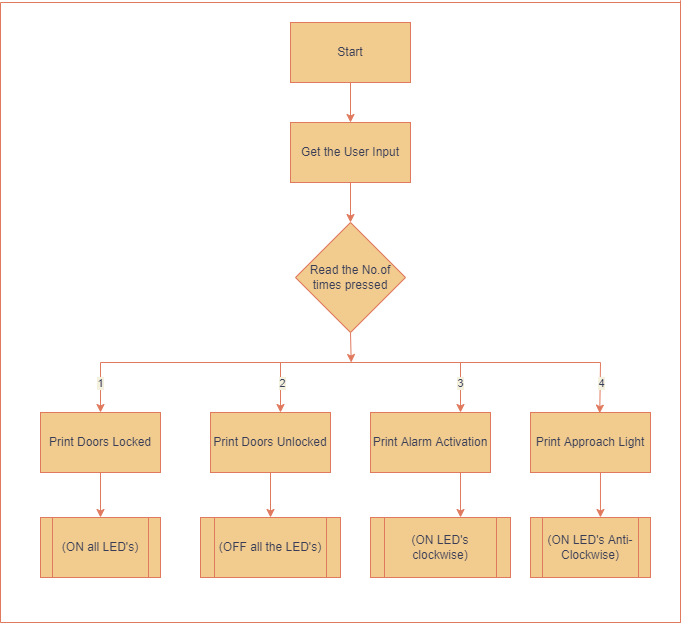

The diagram above was exported from draw.io. Its source (the exported page's mxGraphModel, read from the mxfile embedded in the PNG):
<mxGraphModel dx="1564" dy="956" grid="1" gridSize="10" guides="1" tooltips="1" connect="1" arrows="1" fold="1" page="1" pageScale="1" pageWidth="1654" pageHeight="1169" background="#FFFFFF" math="0" shadow="0">
  <root>
    <mxCell id="0" />
    <mxCell id="1" parent="0" />
    <mxCell id="UBRYPpKoyNnIUFyATPAj-8" style="edgeStyle=orthogonalEdgeStyle;rounded=0;orthogonalLoop=1;jettySize=auto;html=1;exitX=0.5;exitY=1;exitDx=0;exitDy=0;entryX=0.5;entryY=0;entryDx=0;entryDy=0;labelBackgroundColor=#F4F1DE;strokeColor=#E07A5F;fontColor=#393C56;" edge="1" parent="1" source="UBRYPpKoyNnIUFyATPAj-1" target="UBRYPpKoyNnIUFyATPAj-2">
      <mxGeometry relative="1" as="geometry" />
    </mxCell>
    <mxCell id="UBRYPpKoyNnIUFyATPAj-1" value="Start" style="rounded=0;whiteSpace=wrap;html=1;fillColor=#F2CC8F;strokeColor=#E07A5F;fontColor=#393C56;" vertex="1" parent="1">
      <mxGeometry x="410" y="60" width="120" height="60" as="geometry" />
    </mxCell>
    <mxCell id="UBRYPpKoyNnIUFyATPAj-9" style="edgeStyle=orthogonalEdgeStyle;rounded=0;orthogonalLoop=1;jettySize=auto;html=1;exitX=0.5;exitY=1;exitDx=0;exitDy=0;entryX=0.5;entryY=0;entryDx=0;entryDy=0;labelBackgroundColor=#F4F1DE;strokeColor=#E07A5F;fontColor=#393C56;" edge="1" parent="1" source="UBRYPpKoyNnIUFyATPAj-2">
      <mxGeometry relative="1" as="geometry">
        <mxPoint x="470" y="259.9999999999999" as="targetPoint" />
      </mxGeometry>
    </mxCell>
    <mxCell id="UBRYPpKoyNnIUFyATPAj-2" value="Get the User Input" style="rounded=0;whiteSpace=wrap;html=1;fillColor=#F2CC8F;strokeColor=#E07A5F;fontColor=#393C56;" vertex="1" parent="1">
      <mxGeometry x="410" y="160" width="120" height="60" as="geometry" />
    </mxCell>
    <mxCell id="UBRYPpKoyNnIUFyATPAj-4" value="(ON all LED's)" style="shape=process;whiteSpace=wrap;html=1;backgroundOutline=1;rounded=0;fillColor=#F2CC8F;strokeColor=#E07A5F;fontColor=#393C56;" vertex="1" parent="1">
      <mxGeometry x="160" y="555" width="120" height="60" as="geometry" />
    </mxCell>
    <mxCell id="UBRYPpKoyNnIUFyATPAj-5" value="(OFF all the LED's)" style="shape=process;whiteSpace=wrap;html=1;backgroundOutline=1;rounded=0;fillColor=#F2CC8F;strokeColor=#E07A5F;fontColor=#393C56;" vertex="1" parent="1">
      <mxGeometry x="320" y="555" width="140" height="60" as="geometry" />
    </mxCell>
    <mxCell id="UBRYPpKoyNnIUFyATPAj-6" value="&lt;font style=&quot;font-size: 12px&quot;&gt;(ON LED's clockwise)&lt;/font&gt;" style="shape=process;whiteSpace=wrap;html=1;backgroundOutline=1;rounded=0;fillColor=#F2CC8F;strokeColor=#E07A5F;fontColor=#393C56;" vertex="1" parent="1">
      <mxGeometry x="490" y="555" width="140" height="60" as="geometry" />
    </mxCell>
    <mxCell id="UBRYPpKoyNnIUFyATPAj-7" value="(ON LED's Anti-Clockwise)" style="shape=process;whiteSpace=wrap;html=1;backgroundOutline=1;rounded=0;fillColor=#F2CC8F;strokeColor=#E07A5F;fontColor=#393C56;" vertex="1" parent="1">
      <mxGeometry x="650" y="555" width="120" height="60" as="geometry" />
    </mxCell>
    <mxCell id="UBRYPpKoyNnIUFyATPAj-10" value="" style="endArrow=none;html=1;rounded=0;labelBackgroundColor=#F4F1DE;strokeColor=#E07A5F;fontColor=#393C56;" edge="1" parent="1">
      <mxGeometry width="50" height="50" relative="1" as="geometry">
        <mxPoint x="220" y="400" as="sourcePoint" />
        <mxPoint x="720" y="400" as="targetPoint" />
      </mxGeometry>
    </mxCell>
    <mxCell id="UBRYPpKoyNnIUFyATPAj-12" value="" style="endArrow=classic;html=1;rounded=0;entryX=0.5;entryY=0;entryDx=0;entryDy=0;labelBackgroundColor=#F4F1DE;strokeColor=#E07A5F;fontColor=#393C56;" edge="1" parent="1" target="UBRYPpKoyNnIUFyATPAj-4">
      <mxGeometry width="50" height="50" relative="1" as="geometry">
        <mxPoint x="220" y="480" as="sourcePoint" />
        <mxPoint x="270" y="280" as="targetPoint" />
      </mxGeometry>
    </mxCell>
    <mxCell id="UBRYPpKoyNnIUFyATPAj-13" value="" style="endArrow=classic;html=1;rounded=0;entryX=0.5;entryY=0;entryDx=0;entryDy=0;labelBackgroundColor=#F4F1DE;strokeColor=#E07A5F;fontColor=#393C56;" edge="1" parent="1" target="UBRYPpKoyNnIUFyATPAj-5">
      <mxGeometry width="50" height="50" relative="1" as="geometry">
        <mxPoint x="390" y="480" as="sourcePoint" />
        <mxPoint x="430" y="340" as="targetPoint" />
      </mxGeometry>
    </mxCell>
    <mxCell id="UBRYPpKoyNnIUFyATPAj-14" value="" style="endArrow=classic;html=1;rounded=0;entryX=0.643;entryY=0;entryDx=0;entryDy=0;entryPerimeter=0;labelBackgroundColor=#F4F1DE;strokeColor=#E07A5F;fontColor=#393C56;" edge="1" parent="1" target="UBRYPpKoyNnIUFyATPAj-6">
      <mxGeometry width="50" height="50" relative="1" as="geometry">
        <mxPoint x="580" y="480" as="sourcePoint" />
        <mxPoint x="630" y="290" as="targetPoint" />
        <Array as="points" />
      </mxGeometry>
    </mxCell>
    <mxCell id="UBRYPpKoyNnIUFyATPAj-15" value="" style="endArrow=classic;html=1;rounded=0;entryX=0.583;entryY=0;entryDx=0;entryDy=0;entryPerimeter=0;labelBackgroundColor=#F4F1DE;strokeColor=#E07A5F;fontColor=#393C56;" edge="1" parent="1" target="UBRYPpKoyNnIUFyATPAj-7">
      <mxGeometry width="50" height="50" relative="1" as="geometry">
        <mxPoint x="720" y="480" as="sourcePoint" />
        <mxPoint x="870" y="320" as="targetPoint" />
        <Array as="points" />
      </mxGeometry>
    </mxCell>
    <mxCell id="UBRYPpKoyNnIUFyATPAj-16" value="" style="endArrow=none;html=1;rounded=0;labelBackgroundColor=#F4F1DE;strokeColor=#E07A5F;fontColor=#393C56;" edge="1" parent="1">
      <mxGeometry width="50" height="50" relative="1" as="geometry">
        <mxPoint x="120" y="40" as="sourcePoint" />
        <mxPoint x="800" y="40" as="targetPoint" />
      </mxGeometry>
    </mxCell>
    <mxCell id="UBRYPpKoyNnIUFyATPAj-17" value="" style="endArrow=none;html=1;rounded=0;labelBackgroundColor=#F4F1DE;strokeColor=#E07A5F;fontColor=#393C56;" edge="1" parent="1">
      <mxGeometry width="50" height="50" relative="1" as="geometry">
        <mxPoint x="120" y="660" as="sourcePoint" />
        <mxPoint x="120" y="40" as="targetPoint" />
      </mxGeometry>
    </mxCell>
    <mxCell id="UBRYPpKoyNnIUFyATPAj-18" value="" style="endArrow=none;html=1;rounded=0;labelBackgroundColor=#F4F1DE;strokeColor=#E07A5F;fontColor=#393C56;" edge="1" parent="1">
      <mxGeometry width="50" height="50" relative="1" as="geometry">
        <mxPoint x="120" y="660" as="sourcePoint" />
        <mxPoint x="800.4167175292969" y="660" as="targetPoint" />
      </mxGeometry>
    </mxCell>
    <mxCell id="UBRYPpKoyNnIUFyATPAj-19" value="" style="endArrow=none;html=1;rounded=0;labelBackgroundColor=#F4F1DE;strokeColor=#E07A5F;fontColor=#393C56;" edge="1" parent="1">
      <mxGeometry width="50" height="50" relative="1" as="geometry">
        <mxPoint x="800" y="660" as="sourcePoint" />
        <mxPoint x="800" y="37.777811686197914" as="targetPoint" />
      </mxGeometry>
    </mxCell>
    <mxCell id="UBRYPpKoyNnIUFyATPAj-31" style="edgeStyle=orthogonalEdgeStyle;curved=0;rounded=1;sketch=0;orthogonalLoop=1;jettySize=auto;html=1;exitX=0.5;exitY=1;exitDx=0;exitDy=0;fontColor=#393C56;strokeColor=#E07A5F;fillColor=#F2CC8F;labelBackgroundColor=#F4F1DE;" edge="1" parent="1" source="UBRYPpKoyNnIUFyATPAj-20">
      <mxGeometry relative="1" as="geometry">
        <mxPoint x="470.7272727272725" y="400" as="targetPoint" />
      </mxGeometry>
    </mxCell>
    <mxCell id="UBRYPpKoyNnIUFyATPAj-20" value="Read the No.of times pressed" style="rhombus;whiteSpace=wrap;html=1;rounded=0;sketch=0;fontColor=#393C56;strokeColor=#E07A5F;fillColor=#F2CC8F;" vertex="1" parent="1">
      <mxGeometry x="415" y="260" width="110" height="110" as="geometry" />
    </mxCell>
    <mxCell id="UBRYPpKoyNnIUFyATPAj-23" value="Print Doors Unlocked" style="rounded=0;whiteSpace=wrap;html=1;sketch=0;fontColor=#393C56;strokeColor=#E07A5F;fillColor=#F2CC8F;" vertex="1" parent="1">
      <mxGeometry x="330" y="450" width="120" height="60" as="geometry" />
    </mxCell>
    <mxCell id="UBRYPpKoyNnIUFyATPAj-24" value="Print Alarm Activation" style="rounded=0;whiteSpace=wrap;html=1;sketch=0;fontColor=#393C56;strokeColor=#E07A5F;fillColor=#F2CC8F;" vertex="1" parent="1">
      <mxGeometry x="490" y="450" width="120" height="60" as="geometry" />
    </mxCell>
    <mxCell id="UBRYPpKoyNnIUFyATPAj-25" value="Print Approach Light" style="rounded=0;whiteSpace=wrap;html=1;sketch=0;fontColor=#393C56;strokeColor=#E07A5F;fillColor=#F2CC8F;" vertex="1" parent="1">
      <mxGeometry x="650" y="450" width="120" height="60" as="geometry" />
    </mxCell>
    <mxCell id="UBRYPpKoyNnIUFyATPAj-26" value="Print Doors Locked" style="rounded=0;whiteSpace=wrap;html=1;sketch=0;fontColor=#393C56;strokeColor=#E07A5F;fillColor=#F2CC8F;" vertex="1" parent="1">
      <mxGeometry x="160" y="450" width="120" height="60" as="geometry" />
    </mxCell>
    <mxCell id="UBRYPpKoyNnIUFyATPAj-27" value="" style="endArrow=classic;html=1;rounded=1;sketch=0;fontColor=#393C56;strokeColor=#E07A5F;fillColor=#F2CC8F;curved=0;entryX=0.5;entryY=0;entryDx=0;entryDy=0;labelBackgroundColor=#F4F1DE;" edge="1" parent="1" target="UBRYPpKoyNnIUFyATPAj-26">
      <mxGeometry width="50" height="50" relative="1" as="geometry">
        <mxPoint x="220" y="400" as="sourcePoint" />
        <mxPoint x="290" y="330" as="targetPoint" />
      </mxGeometry>
    </mxCell>
    <mxCell id="UBRYPpKoyNnIUFyATPAj-32" value="1" style="edgeLabel;html=1;align=center;verticalAlign=middle;resizable=0;points=[];fontColor=#393C56;labelBackgroundColor=#F4F1DE;" vertex="1" connectable="0" parent="UBRYPpKoyNnIUFyATPAj-27">
      <mxGeometry x="-0.1703" y="-1" relative="1" as="geometry">
        <mxPoint as="offset" />
      </mxGeometry>
    </mxCell>
    <mxCell id="UBRYPpKoyNnIUFyATPAj-29" value="" style="endArrow=classic;html=1;rounded=1;sketch=0;fontColor=#393C56;strokeColor=#E07A5F;fillColor=#F2CC8F;curved=0;entryX=0.75;entryY=0;entryDx=0;entryDy=0;labelBackgroundColor=#F4F1DE;" edge="1" parent="1" target="UBRYPpKoyNnIUFyATPAj-24">
      <mxGeometry width="50" height="50" relative="1" as="geometry">
        <mxPoint x="580" y="400" as="sourcePoint" />
        <mxPoint x="620" y="350" as="targetPoint" />
      </mxGeometry>
    </mxCell>
    <mxCell id="UBRYPpKoyNnIUFyATPAj-36" value="3" style="edgeLabel;html=1;align=center;verticalAlign=middle;resizable=0;points=[];fontColor=#393C56;labelBackgroundColor=#F4F1DE;" vertex="1" connectable="0" parent="UBRYPpKoyNnIUFyATPAj-29">
      <mxGeometry x="-0.2222" y="-1" relative="1" as="geometry">
        <mxPoint as="offset" />
      </mxGeometry>
    </mxCell>
    <mxCell id="UBRYPpKoyNnIUFyATPAj-30" value="" style="endArrow=classic;html=1;rounded=1;sketch=0;fontColor=#393C56;strokeColor=#E07A5F;fillColor=#F2CC8F;curved=0;entryX=0.577;entryY=0.011;entryDx=0;entryDy=0;entryPerimeter=0;labelBackgroundColor=#F4F1DE;" edge="1" parent="1" target="UBRYPpKoyNnIUFyATPAj-25">
      <mxGeometry width="50" height="50" relative="1" as="geometry">
        <mxPoint x="720" y="400" as="sourcePoint" />
        <mxPoint x="880" y="360" as="targetPoint" />
      </mxGeometry>
    </mxCell>
    <mxCell id="UBRYPpKoyNnIUFyATPAj-37" value="4" style="edgeLabel;html=1;align=center;verticalAlign=middle;resizable=0;points=[];fontColor=#393C56;labelBackgroundColor=#F4F1DE;" vertex="1" connectable="0" parent="UBRYPpKoyNnIUFyATPAj-30">
      <mxGeometry x="-0.1937" relative="1" as="geometry">
        <mxPoint as="offset" />
      </mxGeometry>
    </mxCell>
    <mxCell id="UBRYPpKoyNnIUFyATPAj-34" value="" style="endArrow=classic;html=1;rounded=1;sketch=0;fontColor=#393C56;strokeColor=#E07A5F;fillColor=#F2CC8F;curved=0;entryX=0.5;entryY=0;entryDx=0;entryDy=0;labelBackgroundColor=#F4F1DE;" edge="1" parent="1">
      <mxGeometry width="50" height="50" relative="1" as="geometry">
        <mxPoint x="400" y="400" as="sourcePoint" />
        <mxPoint x="400" y="450" as="targetPoint" />
      </mxGeometry>
    </mxCell>
    <mxCell id="UBRYPpKoyNnIUFyATPAj-35" value="2" style="edgeLabel;html=1;align=center;verticalAlign=middle;resizable=0;points=[];fontColor=#393C56;labelBackgroundColor=#F4F1DE;" vertex="1" connectable="0" parent="UBRYPpKoyNnIUFyATPAj-34">
      <mxGeometry x="-0.2062" y="1" relative="1" as="geometry">
        <mxPoint as="offset" />
      </mxGeometry>
    </mxCell>
  </root>
</mxGraphModel>